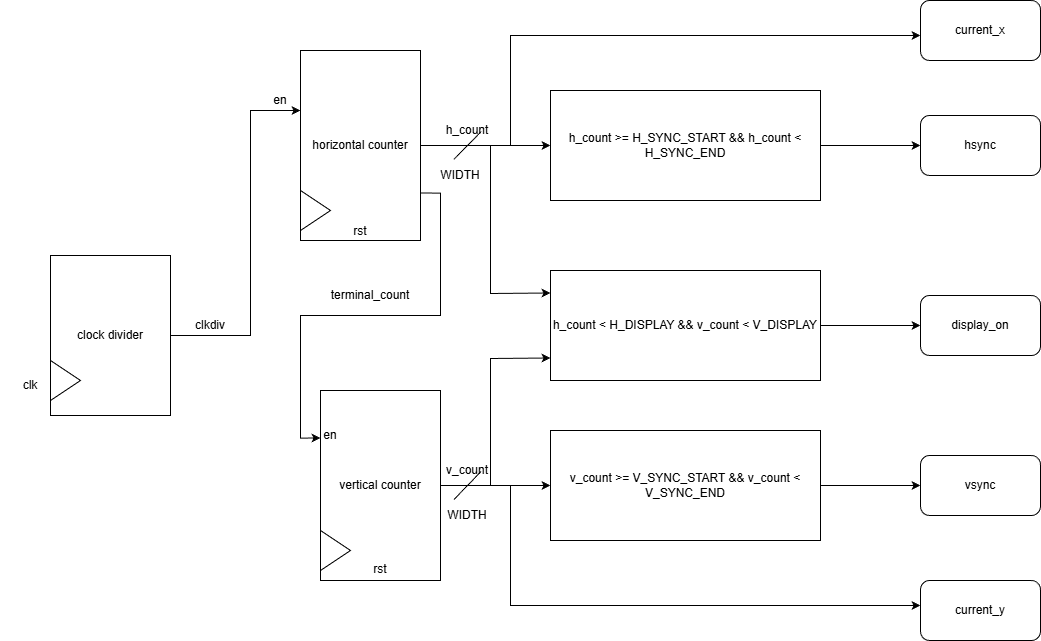

The diagram above was exported from draw.io. Its source (the exported page's mxGraphModel, read from the mxfile embedded in the PNG):
<mxGraphModel dx="1892" dy="1324" grid="1" gridSize="10" guides="1" tooltips="1" connect="1" arrows="1" fold="1" page="1" pageScale="1" pageWidth="1100" pageHeight="850" math="0" shadow="0">
  <root>
    <mxCell id="0" />
    <mxCell id="1" parent="0" />
    <mxCell id="muwQJpCJqLCeVNqwL4hM-6" edge="1" parent="1" source="orEVmruR5DmBSY9YZIyP-1" style="edgeStyle=orthogonalEdgeStyle;rounded=0;orthogonalLoop=1;jettySize=auto;html=1;exitX=1;exitY=0.5;exitDx=0;exitDy=0;entryX=0;entryY=0.316;entryDx=0;entryDy=0;entryPerimeter=0;" target="muwQJpCJqLCeVNqwL4hM-1">
      <mxGeometry relative="1" as="geometry">
        <Array as="points">
          <mxPoint x="430" y="345" />
          <mxPoint x="430" y="120" />
        </Array>
      </mxGeometry>
    </mxCell>
    <mxCell id="orEVmruR5DmBSY9YZIyP-1" parent="1" style="rounded=0;whiteSpace=wrap;html=1;" value="clock divider" vertex="1">
      <mxGeometry height="160" width="120" x="230" y="265" as="geometry" />
    </mxCell>
    <mxCell id="orEVmruR5DmBSY9YZIyP-2" parent="1" style="triangle;whiteSpace=wrap;html=1;" value="" vertex="1">
      <mxGeometry height="40" width="30" x="230" y="370" as="geometry" />
    </mxCell>
    <mxCell id="orEVmruR5DmBSY9YZIyP-3" parent="1" style="text;html=1;whiteSpace=wrap;strokeColor=none;fillColor=none;align=center;verticalAlign=middle;rounded=0;" value="clk" vertex="1">
      <mxGeometry height="30" width="60" x="180" y="380" as="geometry" />
    </mxCell>
    <mxCell id="muwQJpCJqLCeVNqwL4hM-11" edge="1" parent="1" source="muwQJpCJqLCeVNqwL4hM-1" style="edgeStyle=orthogonalEdgeStyle;rounded=0;orthogonalLoop=1;jettySize=auto;html=1;exitX=1;exitY=0.75;exitDx=0;exitDy=0;entryX=0;entryY=0.25;entryDx=0;entryDy=0;" target="muwQJpCJqLCeVNqwL4hM-2">
      <mxGeometry relative="1" as="geometry" />
    </mxCell>
    <mxCell id="muwQJpCJqLCeVNqwL4hM-17" edge="1" parent="1" source="muwQJpCJqLCeVNqwL4hM-1" style="edgeStyle=orthogonalEdgeStyle;rounded=0;orthogonalLoop=1;jettySize=auto;html=1;" target="muwQJpCJqLCeVNqwL4hM-16">
      <mxGeometry relative="1" as="geometry" />
    </mxCell>
    <mxCell id="muwQJpCJqLCeVNqwL4hM-1" parent="1" style="rounded=0;whiteSpace=wrap;html=1;" value="horizontal counter" vertex="1">
      <mxGeometry height="190" width="120" x="480" y="60" as="geometry" />
    </mxCell>
    <mxCell id="muwQJpCJqLCeVNqwL4hM-19" edge="1" parent="1" source="muwQJpCJqLCeVNqwL4hM-2" style="edgeStyle=orthogonalEdgeStyle;rounded=0;orthogonalLoop=1;jettySize=auto;html=1;entryX=0;entryY=0.5;entryDx=0;entryDy=0;" target="muwQJpCJqLCeVNqwL4hM-18">
      <mxGeometry relative="1" as="geometry" />
    </mxCell>
    <mxCell id="muwQJpCJqLCeVNqwL4hM-2" parent="1" style="rounded=0;whiteSpace=wrap;html=1;" value="vertical counter" vertex="1">
      <mxGeometry height="190" width="120" x="500" y="400" as="geometry" />
    </mxCell>
    <mxCell id="muwQJpCJqLCeVNqwL4hM-3" parent="1" style="triangle;whiteSpace=wrap;html=1;" value="" vertex="1">
      <mxGeometry height="40" width="30" x="500" y="540" as="geometry" />
    </mxCell>
    <mxCell id="muwQJpCJqLCeVNqwL4hM-4" parent="1" style="triangle;whiteSpace=wrap;html=1;" value="" vertex="1">
      <mxGeometry height="40" width="30" x="480" y="200" as="geometry" />
    </mxCell>
    <mxCell id="muwQJpCJqLCeVNqwL4hM-8" parent="1" style="text;html=1;whiteSpace=wrap;strokeColor=none;fillColor=none;align=center;verticalAlign=middle;rounded=0;" value="clkdiv" vertex="1">
      <mxGeometry height="30" width="60" x="360" y="320" as="geometry" />
    </mxCell>
    <mxCell id="muwQJpCJqLCeVNqwL4hM-9" parent="1" style="text;html=1;whiteSpace=wrap;strokeColor=none;fillColor=none;align=center;verticalAlign=middle;rounded=0;" value="rst" vertex="1">
      <mxGeometry height="30" width="60" x="510" y="226" as="geometry" />
    </mxCell>
    <mxCell id="muwQJpCJqLCeVNqwL4hM-10" parent="1" style="text;html=1;whiteSpace=wrap;strokeColor=none;fillColor=none;align=center;verticalAlign=middle;rounded=0;" value="rst" vertex="1">
      <mxGeometry height="30" width="60" x="530" y="564" as="geometry" />
    </mxCell>
    <mxCell id="muwQJpCJqLCeVNqwL4hM-12" parent="1" style="text;html=1;whiteSpace=wrap;strokeColor=none;fillColor=none;align=center;verticalAlign=middle;rounded=0;" value="en" vertex="1">
      <mxGeometry height="30" width="60" x="480" y="430" as="geometry" />
    </mxCell>
    <mxCell id="muwQJpCJqLCeVNqwL4hM-13" parent="1" style="text;html=1;whiteSpace=wrap;strokeColor=none;fillColor=none;align=center;verticalAlign=middle;rounded=0;" value="terminal_count" vertex="1">
      <mxGeometry height="30" width="60" x="520" y="290" as="geometry" />
    </mxCell>
    <mxCell id="muwQJpCJqLCeVNqwL4hM-26" edge="1" parent="1" source="muwQJpCJqLCeVNqwL4hM-16" style="edgeStyle=orthogonalEdgeStyle;rounded=0;orthogonalLoop=1;jettySize=auto;html=1;entryX=0;entryY=0.5;entryDx=0;entryDy=0;" target="muwQJpCJqLCeVNqwL4hM-23">
      <mxGeometry relative="1" as="geometry" />
    </mxCell>
    <mxCell id="muwQJpCJqLCeVNqwL4hM-16" parent="1" style="rounded=0;whiteSpace=wrap;html=1;" value="h_count &amp;gt;= H_SYNC_START &amp;amp;&amp;amp; h_count &amp;lt; H_SYNC_END" vertex="1">
      <mxGeometry height="110" width="270" x="730" y="100" as="geometry" />
    </mxCell>
    <mxCell id="muwQJpCJqLCeVNqwL4hM-25" edge="1" parent="1" source="muwQJpCJqLCeVNqwL4hM-18" style="edgeStyle=orthogonalEdgeStyle;rounded=0;orthogonalLoop=1;jettySize=auto;html=1;entryX=0;entryY=0.5;entryDx=0;entryDy=0;" target="muwQJpCJqLCeVNqwL4hM-24">
      <mxGeometry relative="1" as="geometry" />
    </mxCell>
    <mxCell id="muwQJpCJqLCeVNqwL4hM-18" parent="1" style="rounded=0;whiteSpace=wrap;html=1;" value="v_count &amp;gt;= V_SYNC_START &amp;amp;&amp;amp; v_count &amp;lt; V_SYNC_END" vertex="1">
      <mxGeometry height="110" width="270" x="730" y="440" as="geometry" />
    </mxCell>
    <mxCell id="muwQJpCJqLCeVNqwL4hM-28" edge="1" parent="1" source="muwQJpCJqLCeVNqwL4hM-20" style="edgeStyle=orthogonalEdgeStyle;rounded=0;orthogonalLoop=1;jettySize=auto;html=1;" target="muwQJpCJqLCeVNqwL4hM-27" value="">
      <mxGeometry relative="1" as="geometry" />
    </mxCell>
    <mxCell id="muwQJpCJqLCeVNqwL4hM-20" parent="1" style="rounded=0;whiteSpace=wrap;html=1;" value="h_count &amp;lt; H_DISPLAY &amp;amp;&amp;amp;&amp;nbsp;v_count &amp;lt; V_DISPLAY" vertex="1">
      <mxGeometry height="110" width="270" x="730" y="280" as="geometry" />
    </mxCell>
    <mxCell id="muwQJpCJqLCeVNqwL4hM-21" edge="1" parent="1" style="endArrow=classic;html=1;rounded=0;entryX=0;entryY=0.25;entryDx=0;entryDy=0;" value="">
      <mxGeometry height="50" relative="1" width="50" as="geometry">
        <Array as="points">
          <mxPoint x="670" y="303" />
        </Array>
        <mxPoint x="670" y="155" as="sourcePoint" />
        <mxPoint x="730" y="302.4999999999999" as="targetPoint" />
      </mxGeometry>
    </mxCell>
    <mxCell id="muwQJpCJqLCeVNqwL4hM-22" edge="1" parent="1" style="endArrow=classic;html=1;rounded=0;entryX=0;entryY=0.75;entryDx=0;entryDy=0;" value="">
      <mxGeometry height="50" relative="1" width="50" as="geometry">
        <Array as="points">
          <mxPoint x="670" y="368" />
        </Array>
        <mxPoint x="670" y="495" as="sourcePoint" />
        <mxPoint x="730" y="367.5" as="targetPoint" />
      </mxGeometry>
    </mxCell>
    <mxCell id="muwQJpCJqLCeVNqwL4hM-23" parent="1" style="rounded=1;whiteSpace=wrap;html=1;" value="hsync" vertex="1">
      <mxGeometry height="60" width="120" x="1100" y="125" as="geometry" />
    </mxCell>
    <mxCell id="muwQJpCJqLCeVNqwL4hM-24" parent="1" style="rounded=1;whiteSpace=wrap;html=1;" value="vsync" vertex="1">
      <mxGeometry height="60" width="120" x="1100" y="465" as="geometry" />
    </mxCell>
    <mxCell id="muwQJpCJqLCeVNqwL4hM-27" parent="1" style="rounded=1;whiteSpace=wrap;html=1;" value="display_on" vertex="1">
      <mxGeometry height="60" width="120" x="1100" y="305" as="geometry" />
    </mxCell>
    <mxCell id="muwQJpCJqLCeVNqwL4hM-29" parent="1" style="text;html=1;whiteSpace=wrap;strokeColor=none;fillColor=none;align=center;verticalAlign=middle;rounded=0;" value="h_count" vertex="1">
      <mxGeometry height="30" width="60" x="617" y="125" as="geometry" />
    </mxCell>
    <mxCell id="muwQJpCJqLCeVNqwL4hM-30" parent="1" style="text;html=1;whiteSpace=wrap;strokeColor=none;fillColor=none;align=center;verticalAlign=middle;rounded=0;" value="v_count" vertex="1">
      <mxGeometry height="30" width="60" x="617" y="465" as="geometry" />
    </mxCell>
    <mxCell id="muwQJpCJqLCeVNqwL4hM-31" edge="1" parent="1" style="endArrow=classic;html=1;rounded=0;entryX=0;entryY=0.5;entryDx=0;entryDy=0;" value="">
      <mxGeometry height="50" relative="1" width="50" as="geometry">
        <Array as="points">
          <mxPoint x="690" y="45" />
        </Array>
        <mxPoint x="690" y="155" as="sourcePoint" />
        <mxPoint x="1100" y="45" as="targetPoint" />
      </mxGeometry>
    </mxCell>
    <mxCell id="muwQJpCJqLCeVNqwL4hM-32" parent="1" style="rounded=1;whiteSpace=wrap;html=1;" value="current_x" vertex="1">
      <mxGeometry height="60" width="120" x="1100" y="10" as="geometry" />
    </mxCell>
    <mxCell id="muwQJpCJqLCeVNqwL4hM-33" parent="1" style="rounded=1;whiteSpace=wrap;html=1;" value="current_y" vertex="1">
      <mxGeometry height="60" width="120" x="1100" y="590" as="geometry" />
    </mxCell>
    <mxCell id="muwQJpCJqLCeVNqwL4hM-34" edge="1" parent="1" style="endArrow=classic;html=1;rounded=0;entryX=0;entryY=0.5;entryDx=0;entryDy=0;" value="">
      <mxGeometry height="50" relative="1" width="50" as="geometry">
        <Array as="points">
          <mxPoint x="690" y="615" />
        </Array>
        <mxPoint x="690" y="495" as="sourcePoint" />
        <mxPoint x="1100" y="615" as="targetPoint" />
      </mxGeometry>
    </mxCell>
    <mxCell id="muwQJpCJqLCeVNqwL4hM-35" edge="1" parent="1" style="endArrow=none;html=1;rounded=0;exitX=0.602;exitY=-0.018;exitDx=0;exitDy=0;exitPerimeter=0;" value="">
      <mxGeometry height="50" relative="1" width="50" as="geometry">
        <mxPoint x="633.27" y="169.01" as="sourcePoint" />
        <mxPoint x="660.73" y="140.99" as="targetPoint" />
      </mxGeometry>
    </mxCell>
    <mxCell id="muwQJpCJqLCeVNqwL4hM-36" edge="1" parent="1" style="endArrow=none;html=1;rounded=0;exitX=0.602;exitY=-0.018;exitDx=0;exitDy=0;exitPerimeter=0;" value="">
      <mxGeometry height="50" relative="1" width="50" as="geometry">
        <mxPoint x="633.5" y="509" as="sourcePoint" />
        <mxPoint x="660.5" y="481" as="targetPoint" />
      </mxGeometry>
    </mxCell>
    <mxCell id="muwQJpCJqLCeVNqwL4hM-38" parent="1" style="text;html=1;whiteSpace=wrap;strokeColor=none;fillColor=none;align=center;verticalAlign=middle;rounded=0;" value="WIDTH" vertex="1">
      <mxGeometry height="30" width="60" x="617" y="510" as="geometry" />
    </mxCell>
    <mxCell id="muwQJpCJqLCeVNqwL4hM-39" parent="1" style="text;html=1;whiteSpace=wrap;strokeColor=none;fillColor=none;align=center;verticalAlign=middle;rounded=0;" value="WIDTH" vertex="1">
      <mxGeometry height="30" width="60" x="610" y="170" as="geometry" />
    </mxCell>
    <mxCell id="htE5kodR0gunvfu_OFt--1" parent="1" style="text;html=1;whiteSpace=wrap;strokeColor=none;fillColor=none;align=center;verticalAlign=middle;rounded=0;" value="en" vertex="1">
      <mxGeometry height="30" width="60" x="430" y="95" as="geometry" />
    </mxCell>
  </root>
</mxGraphModel>